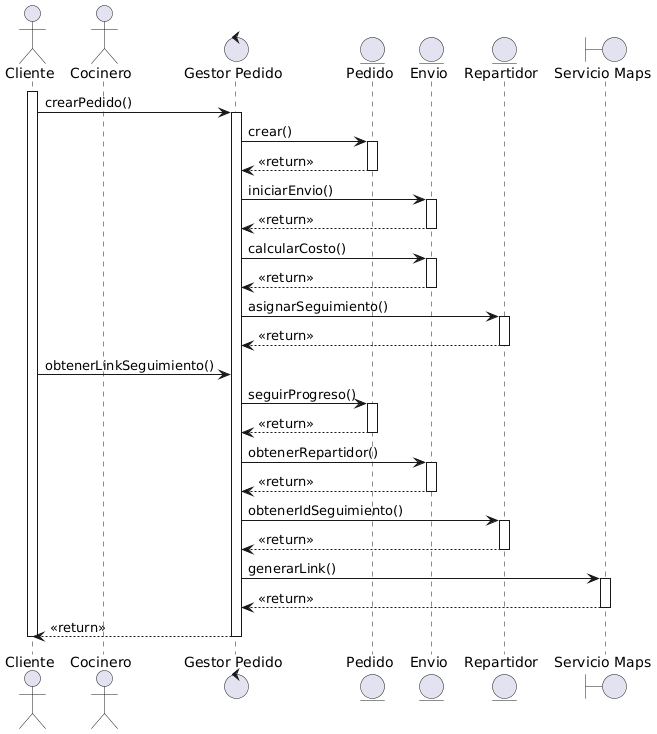

The diagram above was rendered by PlantUML. Its source (embedded in the PNG):
@startuml
actor Cliente
actor Cocinero

control "Gestor Pedido" as GestorPedido
entity "Pedido" as Pedido
entity "Envio" as Envio
entity "Repartidor" as Repartidor
boundary "Servicio Maps" as ServicioMaps

activate Cliente
Cliente -> GestorPedido : crearPedido()
activate GestorPedido

GestorPedido -> Pedido : crear()
activate Pedido
Pedido --> GestorPedido : <<return>>
deactivate Pedido

GestorPedido -> Envio : iniciarEnvio()
activate Envio
Envio --> GestorPedido : <<return>>
deactivate Envio

GestorPedido -> Envio : calcularCosto()
activate Envio
Envio --> GestorPedido : <<return>>
deactivate Envio

GestorPedido -> Repartidor : asignarSeguimiento()
activate Repartidor
Repartidor --> GestorPedido : <<return>>
deactivate Repartidor

Cliente -> GestorPedido : obtenerLinkSeguimiento()

GestorPedido -> Pedido : seguirProgreso()
activate Pedido
Pedido --> GestorPedido : <<return>>
deactivate Pedido

GestorPedido -> Envio : obtenerRepartidor()
activate Envio
Envio --> GestorPedido : <<return>>
deactivate Envio

GestorPedido -> Repartidor : obtenerIdSeguimiento()
activate Repartidor
Repartidor --> GestorPedido : <<return>>
deactivate Repartidor

GestorPedido -> ServicioMaps : generarLink()
activate ServicioMaps
ServicioMaps --> GestorPedido : <<return>>
deactivate ServicioMaps

GestorPedido --> Cliente : <<return>>
deactivate GestorPedido
deactivate Cliente
@enduml